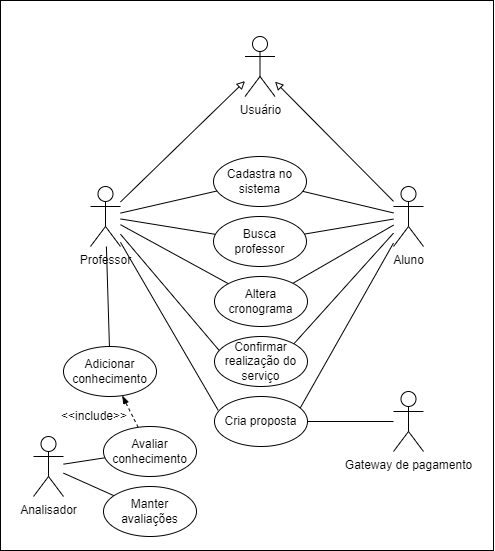

The diagram above was exported from draw.io. Its source (the exported page's mxGraphModel, read from the mxfile embedded in the PNG):
<mxGraphModel dx="1221" dy="764" grid="1" gridSize="10" guides="1" tooltips="1" connect="1" arrows="1" fold="1" page="1" pageScale="1" pageWidth="827" pageHeight="1169" math="0" shadow="0">
  <root>
    <mxCell id="0" />
    <mxCell id="1" parent="0" />
    <mxCell id="nr5VJgK1sML3pUbPoDwo-13" style="rounded=0;orthogonalLoop=1;jettySize=auto;html=1;endArrow=none;endFill=0;" parent="1" source="nr5VJgK1sML3pUbPoDwo-1" target="nr5VJgK1sML3pUbPoDwo-11" edge="1">
      <mxGeometry relative="1" as="geometry">
        <mxPoint x="560" y="340" as="sourcePoint" />
      </mxGeometry>
    </mxCell>
    <mxCell id="nr5VJgK1sML3pUbPoDwo-25" style="edgeStyle=none;rounded=0;orthogonalLoop=1;jettySize=auto;html=1;endArrow=none;endFill=0;" parent="1" source="nr5VJgK1sML3pUbPoDwo-1" target="nr5VJgK1sML3pUbPoDwo-24" edge="1">
      <mxGeometry relative="1" as="geometry" />
    </mxCell>
    <mxCell id="nr5VJgK1sML3pUbPoDwo-42" style="edgeStyle=none;rounded=0;orthogonalLoop=1;jettySize=auto;html=1;endArrow=block;endFill=0;" parent="1" source="nr5VJgK1sML3pUbPoDwo-1" target="nr5VJgK1sML3pUbPoDwo-40" edge="1">
      <mxGeometry relative="1" as="geometry" />
    </mxCell>
    <mxCell id="nr5VJgK1sML3pUbPoDwo-1" value="Aluno" style="shape=umlActor;verticalLabelPosition=bottom;verticalAlign=top;html=1;outlineConnect=0;" parent="1" vertex="1">
      <mxGeometry x="500" y="220" width="30" height="60" as="geometry" />
    </mxCell>
    <mxCell id="nr5VJgK1sML3pUbPoDwo-28" style="edgeStyle=none;rounded=0;orthogonalLoop=1;jettySize=auto;html=1;entryX=0.038;entryY=0.271;entryDx=0;entryDy=0;endArrow=none;endFill=0;entryPerimeter=0;" parent="1" source="nr5VJgK1sML3pUbPoDwo-2" target="nr5VJgK1sML3pUbPoDwo-27" edge="1">
      <mxGeometry relative="1" as="geometry" />
    </mxCell>
    <mxCell id="nr5VJgK1sML3pUbPoDwo-34" style="edgeStyle=none;rounded=0;orthogonalLoop=1;jettySize=auto;html=1;endArrow=none;endFill=0;" parent="1" source="nr5VJgK1sML3pUbPoDwo-2" target="nr5VJgK1sML3pUbPoDwo-12" edge="1">
      <mxGeometry relative="1" as="geometry" />
    </mxCell>
    <mxCell id="nr5VJgK1sML3pUbPoDwo-43" style="edgeStyle=none;rounded=0;orthogonalLoop=1;jettySize=auto;html=1;endArrow=block;endFill=0;" parent="1" source="nr5VJgK1sML3pUbPoDwo-2" target="nr5VJgK1sML3pUbPoDwo-40" edge="1">
      <mxGeometry relative="1" as="geometry" />
    </mxCell>
    <mxCell id="nr5VJgK1sML3pUbPoDwo-51" style="edgeStyle=none;rounded=0;orthogonalLoop=1;jettySize=auto;html=1;entryX=0.057;entryY=0.294;entryDx=0;entryDy=0;entryPerimeter=0;endArrow=none;endFill=0;" parent="1" source="nr5VJgK1sML3pUbPoDwo-2" target="nr5VJgK1sML3pUbPoDwo-49" edge="1">
      <mxGeometry relative="1" as="geometry" />
    </mxCell>
    <mxCell id="nr5VJgK1sML3pUbPoDwo-2" value="Professor" style="shape=umlActor;verticalLabelPosition=bottom;verticalAlign=top;html=1;outlineConnect=0;" parent="1" vertex="1">
      <mxGeometry x="197" y="220" width="30" height="60" as="geometry" />
    </mxCell>
    <mxCell id="nr5VJgK1sML3pUbPoDwo-4" value="Gateway de pagamento" style="shape=umlActor;verticalLabelPosition=bottom;verticalAlign=top;html=1;outlineConnect=0;" parent="1" vertex="1">
      <mxGeometry x="500" y="425" width="30" height="60" as="geometry" />
    </mxCell>
    <mxCell id="nr5VJgK1sML3pUbPoDwo-47" style="edgeStyle=none;rounded=0;orthogonalLoop=1;jettySize=auto;html=1;endArrow=none;endFill=0;" parent="1" source="nr5VJgK1sML3pUbPoDwo-5" target="nr5VJgK1sML3pUbPoDwo-44" edge="1">
      <mxGeometry relative="1" as="geometry" />
    </mxCell>
    <mxCell id="nr5VJgK1sML3pUbPoDwo-5" value="Analisador" style="shape=umlActor;verticalLabelPosition=bottom;verticalAlign=top;html=1;outlineConnect=0;" parent="1" vertex="1">
      <mxGeometry x="140" y="470" width="30" height="60" as="geometry" />
    </mxCell>
    <mxCell id="nr5VJgK1sML3pUbPoDwo-14" style="edgeStyle=none;rounded=0;orthogonalLoop=1;jettySize=auto;html=1;endArrow=none;endFill=0;" parent="1" source="nr5VJgK1sML3pUbPoDwo-11" target="nr5VJgK1sML3pUbPoDwo-2" edge="1">
      <mxGeometry relative="1" as="geometry">
        <mxPoint x="290" y="390" as="targetPoint" />
      </mxGeometry>
    </mxCell>
    <mxCell id="nr5VJgK1sML3pUbPoDwo-11" value="Cadastra no sistema" style="ellipse;whiteSpace=wrap;html=1;" parent="1" vertex="1">
      <mxGeometry x="320" y="190" width="93" height="50" as="geometry" />
    </mxCell>
    <mxCell id="nr5VJgK1sML3pUbPoDwo-12" value="Adicionar&lt;br&gt;conhecimento" style="ellipse;whiteSpace=wrap;html=1;" parent="1" vertex="1">
      <mxGeometry x="170" y="380" width="93" height="50" as="geometry" />
    </mxCell>
    <mxCell id="nr5VJgK1sML3pUbPoDwo-21" style="edgeStyle=none;rounded=0;orthogonalLoop=1;jettySize=auto;html=1;endArrow=none;endFill=0;" parent="1" source="nr5VJgK1sML3pUbPoDwo-20" target="nr5VJgK1sML3pUbPoDwo-2" edge="1">
      <mxGeometry relative="1" as="geometry" />
    </mxCell>
    <mxCell id="nr5VJgK1sML3pUbPoDwo-22" style="edgeStyle=none;rounded=0;orthogonalLoop=1;jettySize=auto;html=1;endArrow=none;endFill=0;" parent="1" source="nr5VJgK1sML3pUbPoDwo-20" target="nr5VJgK1sML3pUbPoDwo-1" edge="1">
      <mxGeometry relative="1" as="geometry" />
    </mxCell>
    <mxCell id="nr5VJgK1sML3pUbPoDwo-20" value="Altera cronograma" style="ellipse;whiteSpace=wrap;html=1;" parent="1" vertex="1">
      <mxGeometry x="321" y="310" width="93" height="50" as="geometry" />
    </mxCell>
    <mxCell id="nr5VJgK1sML3pUbPoDwo-26" style="edgeStyle=none;rounded=0;orthogonalLoop=1;jettySize=auto;html=1;endArrow=none;endFill=0;" parent="1" source="nr5VJgK1sML3pUbPoDwo-24" target="nr5VJgK1sML3pUbPoDwo-2" edge="1">
      <mxGeometry relative="1" as="geometry" />
    </mxCell>
    <mxCell id="nr5VJgK1sML3pUbPoDwo-24" value="Busca&lt;br&gt;professor" style="ellipse;whiteSpace=wrap;html=1;" parent="1" vertex="1">
      <mxGeometry x="320" y="250" width="93" height="50" as="geometry" />
    </mxCell>
    <mxCell id="nr5VJgK1sML3pUbPoDwo-38" style="edgeStyle=none;rounded=0;orthogonalLoop=1;jettySize=auto;html=1;endArrow=none;endFill=0;" parent="1" source="nr5VJgK1sML3pUbPoDwo-27" target="nr5VJgK1sML3pUbPoDwo-4" edge="1">
      <mxGeometry relative="1" as="geometry">
        <mxPoint x="560" y="490" as="targetPoint" />
      </mxGeometry>
    </mxCell>
    <mxCell id="nr5VJgK1sML3pUbPoDwo-36" style="edgeStyle=none;rounded=0;orthogonalLoop=1;jettySize=auto;html=1;endArrow=none;endFill=0;" parent="1" source="nr5VJgK1sML3pUbPoDwo-35" target="nr5VJgK1sML3pUbPoDwo-5" edge="1">
      <mxGeometry relative="1" as="geometry" />
    </mxCell>
    <mxCell id="nr5VJgK1sML3pUbPoDwo-35" value="Manter avaliações" style="ellipse;whiteSpace=wrap;html=1;" parent="1" vertex="1">
      <mxGeometry x="210" y="520" width="93" height="50" as="geometry" />
    </mxCell>
    <mxCell id="nr5VJgK1sML3pUbPoDwo-40" value="Usuário" style="shape=umlActor;verticalLabelPosition=bottom;verticalAlign=top;html=1;outlineConnect=0;" parent="1" vertex="1">
      <mxGeometry x="351.5" y="70" width="30" height="60" as="geometry" />
    </mxCell>
    <mxCell id="nr5VJgK1sML3pUbPoDwo-46" style="edgeStyle=none;rounded=0;orthogonalLoop=1;jettySize=auto;html=1;endArrow=blockThin;endFill=1;dashed=1;" parent="1" source="nr5VJgK1sML3pUbPoDwo-44" target="nr5VJgK1sML3pUbPoDwo-12" edge="1">
      <mxGeometry relative="1" as="geometry" />
    </mxCell>
    <mxCell id="nr5VJgK1sML3pUbPoDwo-44" value="Avaliar conhecimento" style="ellipse;whiteSpace=wrap;html=1;" parent="1" vertex="1">
      <mxGeometry x="210" y="460" width="93" height="50" as="geometry" />
    </mxCell>
    <mxCell id="nr5VJgK1sML3pUbPoDwo-53" style="edgeStyle=none;rounded=0;orthogonalLoop=1;jettySize=auto;html=1;endArrow=none;endFill=0;exitX=1;exitY=0;exitDx=0;exitDy=0;" parent="1" source="nr5VJgK1sML3pUbPoDwo-49" target="nr5VJgK1sML3pUbPoDwo-1" edge="1">
      <mxGeometry relative="1" as="geometry" />
    </mxCell>
    <mxCell id="nr5VJgK1sML3pUbPoDwo-49" value="Confirmar realização do serviço" style="ellipse;whiteSpace=wrap;html=1;" parent="1" vertex="1">
      <mxGeometry x="321" y="370" width="93" height="50" as="geometry" />
    </mxCell>
    <mxCell id="nr5VJgK1sML3pUbPoDwo-27" value="Cria proposta" style="ellipse;whiteSpace=wrap;html=1;" parent="1" vertex="1">
      <mxGeometry x="321" y="430" width="93" height="50" as="geometry" />
    </mxCell>
    <mxCell id="nr5VJgK1sML3pUbPoDwo-52" value="" style="edgeStyle=none;rounded=0;orthogonalLoop=1;jettySize=auto;html=1;entryX=0.923;entryY=0.226;entryDx=0;entryDy=0;entryPerimeter=0;endArrow=none;endFill=0;" parent="1" source="nr5VJgK1sML3pUbPoDwo-1" target="nr5VJgK1sML3pUbPoDwo-27" edge="1">
      <mxGeometry relative="1" as="geometry">
        <mxPoint x="500" y="268.04215791354056" as="sourcePoint" />
        <mxPoint x="405.83899999999994" y="381.30000000000007" as="targetPoint" />
      </mxGeometry>
    </mxCell>
    <mxCell id="_oGtNjOuuMBRv5DuvlV2-1" value="" style="rounded=0;whiteSpace=wrap;html=1;fillColor=none;" vertex="1" parent="1">
      <mxGeometry x="107" y="34" width="493" height="550" as="geometry" />
    </mxCell>
    <mxCell id="_oGtNjOuuMBRv5DuvlV2-2" value="&amp;lt;&amp;lt;include&amp;gt;&amp;gt;" style="text;html=1;strokeColor=none;fillColor=none;align=center;verticalAlign=middle;whiteSpace=wrap;rounded=0;" vertex="1" parent="1">
      <mxGeometry x="171" y="435" width="60" height="30" as="geometry" />
    </mxCell>
  </root>
</mxGraphModel>